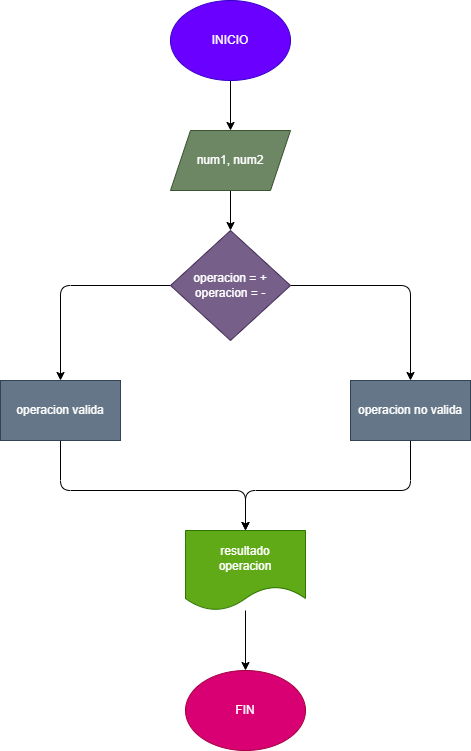

The diagram above was exported from draw.io. Its source (the exported page's mxGraphModel, read from the mxfile embedded in the PNG):
<mxGraphModel dx="746" dy="576" grid="1" gridSize="10" guides="1" tooltips="1" connect="1" arrows="1" fold="1" page="1" pageScale="1" pageWidth="850" pageHeight="1100" math="0" shadow="0">
  <root>
    <mxCell id="0" />
    <mxCell id="1" parent="0" />
    <mxCell id="4" style="edgeStyle=none;html=1;entryX=0.5;entryY=0;entryDx=0;entryDy=0;" edge="1" parent="1" source="2" target="3">
      <mxGeometry relative="1" as="geometry" />
    </mxCell>
    <mxCell id="2" value="INICIO" style="ellipse;whiteSpace=wrap;html=1;fillColor=#6a00ff;fontColor=#ffffff;strokeColor=#3700CC;" vertex="1" parent="1">
      <mxGeometry x="290" y="40" width="120" height="80" as="geometry" />
    </mxCell>
    <mxCell id="6" value="" style="edgeStyle=none;html=1;" edge="1" parent="1" source="3" target="5">
      <mxGeometry relative="1" as="geometry" />
    </mxCell>
    <mxCell id="3" value="num1, num2" style="shape=parallelogram;perimeter=parallelogramPerimeter;whiteSpace=wrap;html=1;fixedSize=1;fillColor=#6d8764;fontColor=#ffffff;strokeColor=#3A5431;" vertex="1" parent="1">
      <mxGeometry x="290" y="170" width="120" height="60" as="geometry" />
    </mxCell>
    <mxCell id="9" style="edgeStyle=none;html=1;entryX=0.5;entryY=0;entryDx=0;entryDy=0;" edge="1" parent="1" source="5" target="7">
      <mxGeometry relative="1" as="geometry">
        <Array as="points">
          <mxPoint x="180" y="325" />
        </Array>
      </mxGeometry>
    </mxCell>
    <mxCell id="10" style="edgeStyle=none;html=1;entryX=0.5;entryY=0;entryDx=0;entryDy=0;" edge="1" parent="1" source="5" target="8">
      <mxGeometry relative="1" as="geometry">
        <mxPoint x="540" y="410" as="targetPoint" />
        <Array as="points">
          <mxPoint x="530" y="325" />
        </Array>
      </mxGeometry>
    </mxCell>
    <mxCell id="5" value="operacion = +&lt;br&gt;operacion = -" style="rhombus;whiteSpace=wrap;html=1;fillColor=#76608a;fontColor=#ffffff;strokeColor=#432D57;" vertex="1" parent="1">
      <mxGeometry x="290" y="270" width="120" height="110" as="geometry" />
    </mxCell>
    <mxCell id="12" style="edgeStyle=none;html=1;entryX=0.5;entryY=0;entryDx=0;entryDy=0;" edge="1" parent="1" source="7" target="11">
      <mxGeometry relative="1" as="geometry">
        <Array as="points">
          <mxPoint x="180" y="530" />
          <mxPoint x="365" y="530" />
        </Array>
      </mxGeometry>
    </mxCell>
    <mxCell id="7" value="operacion valida" style="rounded=0;whiteSpace=wrap;html=1;fillColor=#647687;fontColor=#ffffff;strokeColor=#314354;" vertex="1" parent="1">
      <mxGeometry x="120" y="420" width="120" height="60" as="geometry" />
    </mxCell>
    <mxCell id="13" style="edgeStyle=none;html=1;entryX=0.5;entryY=0;entryDx=0;entryDy=0;" edge="1" parent="1" source="8" target="11">
      <mxGeometry relative="1" as="geometry">
        <Array as="points">
          <mxPoint x="530" y="530" />
          <mxPoint x="365" y="530" />
        </Array>
      </mxGeometry>
    </mxCell>
    <mxCell id="8" value="operacion no valida" style="rounded=0;whiteSpace=wrap;html=1;fillColor=#647687;fontColor=#ffffff;strokeColor=#314354;" vertex="1" parent="1">
      <mxGeometry x="470" y="420" width="120" height="60" as="geometry" />
    </mxCell>
    <mxCell id="15" value="" style="edgeStyle=none;html=1;" edge="1" parent="1" source="11" target="14">
      <mxGeometry relative="1" as="geometry" />
    </mxCell>
    <mxCell id="11" value="resultado&lt;br&gt;operacion" style="shape=document;whiteSpace=wrap;html=1;boundedLbl=1;fillColor=#60a917;fontColor=#ffffff;strokeColor=#2D7600;" vertex="1" parent="1">
      <mxGeometry x="305" y="570" width="120" height="80" as="geometry" />
    </mxCell>
    <mxCell id="14" value="FIN" style="ellipse;whiteSpace=wrap;html=1;fillColor=#d80073;fontColor=#ffffff;strokeColor=#A50040;" vertex="1" parent="1">
      <mxGeometry x="305" y="710" width="120" height="80" as="geometry" />
    </mxCell>
  </root>
</mxGraphModel>